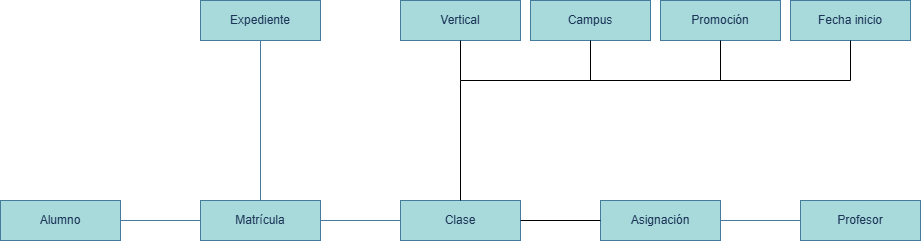

The diagram above was exported from draw.io. Its source (the exported page's mxGraphModel, read from the mxfile embedded in the PNG):
<mxGraphModel dx="1042" dy="527" grid="1" gridSize="10" guides="1" tooltips="1" connect="1" arrows="1" fold="1" page="1" pageScale="1" pageWidth="1169" pageHeight="827" math="0" shadow="0">
  <root>
    <mxCell id="0" />
    <mxCell id="1" parent="0" />
    <mxCell id="2LOnd5fGm6GL2l-FpGit-1" value="Expediente" style="rounded=0;whiteSpace=wrap;html=1;labelBackgroundColor=none;fillColor=#A8DADC;strokeColor=#457B9D;fontColor=#1D3557;" parent="1" vertex="1">
      <mxGeometry x="240" y="160" width="120" height="40" as="geometry" />
    </mxCell>
    <mxCell id="2LOnd5fGm6GL2l-FpGit-2" value="Alumno" style="rounded=0;whiteSpace=wrap;html=1;labelBackgroundColor=none;fillColor=#A8DADC;strokeColor=#457B9D;fontColor=#1D3557;" parent="1" vertex="1">
      <mxGeometry x="40" y="360" width="120" height="40" as="geometry" />
    </mxCell>
    <mxCell id="2LOnd5fGm6GL2l-FpGit-3" value="Clase" style="rounded=0;whiteSpace=wrap;html=1;labelBackgroundColor=none;fillColor=#A8DADC;strokeColor=#457B9D;fontColor=#1D3557;" parent="1" vertex="1">
      <mxGeometry x="440" y="360" width="120" height="40" as="geometry" />
    </mxCell>
    <mxCell id="2LOnd5fGm6GL2l-FpGit-4" value="Matrícula" style="rounded=0;whiteSpace=wrap;html=1;labelBackgroundColor=none;fillColor=#A8DADC;strokeColor=#457B9D;fontColor=#1D3557;" parent="1" vertex="1">
      <mxGeometry x="240" y="360" width="120" height="40" as="geometry" />
    </mxCell>
    <mxCell id="2LOnd5fGm6GL2l-FpGit-5" value="Asignación" style="rounded=0;whiteSpace=wrap;html=1;labelBackgroundColor=none;fillColor=#A8DADC;strokeColor=#457B9D;fontColor=#1D3557;" parent="1" vertex="1">
      <mxGeometry x="640" y="360" width="120" height="40" as="geometry" />
    </mxCell>
    <mxCell id="2LOnd5fGm6GL2l-FpGit-6" value="Profesor" style="rounded=0;whiteSpace=wrap;html=1;labelBackgroundColor=none;fillColor=#A8DADC;strokeColor=#457B9D;fontColor=#1D3557;" parent="1" vertex="1">
      <mxGeometry x="840" y="360" width="120" height="40" as="geometry" />
    </mxCell>
    <mxCell id="2LOnd5fGm6GL2l-FpGit-23" value="Vertical" style="rounded=0;whiteSpace=wrap;html=1;labelBackgroundColor=none;fillColor=#A8DADC;strokeColor=#457B9D;fontColor=#1D3557;" parent="1" vertex="1">
      <mxGeometry x="440" y="160" width="120" height="40" as="geometry" />
    </mxCell>
    <mxCell id="2LOnd5fGm6GL2l-FpGit-29" value="Campus" style="rounded=0;whiteSpace=wrap;html=1;labelBackgroundColor=none;fillColor=#A8DADC;strokeColor=#457B9D;fontColor=#1D3557;" parent="1" vertex="1">
      <mxGeometry x="570" y="160" width="120" height="40" as="geometry" />
    </mxCell>
    <mxCell id="2LOnd5fGm6GL2l-FpGit-30" value="Fecha inicio" style="rounded=0;whiteSpace=wrap;html=1;labelBackgroundColor=none;fillColor=#A8DADC;strokeColor=#457B9D;fontColor=#1D3557;" parent="1" vertex="1">
      <mxGeometry x="830" y="160" width="120" height="40" as="geometry" />
    </mxCell>
    <mxCell id="2LOnd5fGm6GL2l-FpGit-31" value="Promoción" style="rounded=0;whiteSpace=wrap;html=1;labelBackgroundColor=none;fillColor=#A8DADC;strokeColor=#457B9D;fontColor=#1D3557;" parent="1" vertex="1">
      <mxGeometry x="700" y="160" width="120" height="40" as="geometry" />
    </mxCell>
    <mxCell id="2LOnd5fGm6GL2l-FpGit-51" value="" style="endArrow=none;html=1;rounded=0;entryX=1;entryY=0.5;entryDx=0;entryDy=0;exitX=0;exitY=0.5;exitDx=0;exitDy=0;labelBackgroundColor=none;strokeColor=#457B9D;fontColor=default;" parent="1" source="2LOnd5fGm6GL2l-FpGit-3" target="2LOnd5fGm6GL2l-FpGit-4" edge="1">
      <mxGeometry width="50" height="50" relative="1" as="geometry">
        <mxPoint x="490" y="380" as="sourcePoint" />
        <mxPoint x="700" y="450" as="targetPoint" />
      </mxGeometry>
    </mxCell>
    <mxCell id="2LOnd5fGm6GL2l-FpGit-53" value="" style="endArrow=none;html=1;rounded=0;entryX=0.5;entryY=0;entryDx=0;entryDy=0;exitX=0.5;exitY=1;exitDx=0;exitDy=0;labelBackgroundColor=none;strokeColor=#457B9D;fontColor=default;" parent="1" source="2LOnd5fGm6GL2l-FpGit-1" target="2LOnd5fGm6GL2l-FpGit-4" edge="1">
      <mxGeometry width="50" height="50" relative="1" as="geometry">
        <mxPoint x="300" y="300" as="sourcePoint" />
        <mxPoint x="620" y="450" as="targetPoint" />
      </mxGeometry>
    </mxCell>
    <mxCell id="2LOnd5fGm6GL2l-FpGit-55" value="" style="endArrow=none;html=1;rounded=0;entryX=0;entryY=0.5;entryDx=0;entryDy=0;exitX=1;exitY=0.5;exitDx=0;exitDy=0;labelBackgroundColor=none;strokeColor=#457B9D;fontColor=default;" parent="1" source="2LOnd5fGm6GL2l-FpGit-5" target="2LOnd5fGm6GL2l-FpGit-6" edge="1">
      <mxGeometry width="50" height="50" relative="1" as="geometry">
        <mxPoint x="770" y="380" as="sourcePoint" />
        <mxPoint x="580" y="650" as="targetPoint" />
      </mxGeometry>
    </mxCell>
    <mxCell id="2LOnd5fGm6GL2l-FpGit-110" value="" style="endArrow=none;html=1;rounded=0;entryX=1;entryY=0.5;entryDx=0;entryDy=0;exitX=0;exitY=0.5;exitDx=0;exitDy=0;labelBackgroundColor=none;strokeColor=#457B9D;fontColor=default;" parent="1" source="2LOnd5fGm6GL2l-FpGit-4" target="2LOnd5fGm6GL2l-FpGit-2" edge="1">
      <mxGeometry width="50" height="50" relative="1" as="geometry">
        <mxPoint x="230" y="410" as="sourcePoint" />
        <mxPoint x="270" y="380" as="targetPoint" />
      </mxGeometry>
    </mxCell>
    <mxCell id="Aeyi4SHgjqrMssfFy3h4-14" value="" style="endArrow=none;html=1;rounded=0;entryX=0;entryY=0.5;entryDx=0;entryDy=0;exitX=1;exitY=0.5;exitDx=0;exitDy=0;" edge="1" parent="1" source="2LOnd5fGm6GL2l-FpGit-3" target="2LOnd5fGm6GL2l-FpGit-5">
      <mxGeometry width="50" height="50" relative="1" as="geometry">
        <mxPoint x="540" y="400" as="sourcePoint" />
        <mxPoint x="590" y="350" as="targetPoint" />
      </mxGeometry>
    </mxCell>
    <mxCell id="Aeyi4SHgjqrMssfFy3h4-16" value="" style="endArrow=none;html=1;rounded=0;entryX=0.5;entryY=0;entryDx=0;entryDy=0;" edge="1" parent="1" target="2LOnd5fGm6GL2l-FpGit-3">
      <mxGeometry width="50" height="50" relative="1" as="geometry">
        <mxPoint x="500" y="240" as="sourcePoint" />
        <mxPoint x="500" y="260" as="targetPoint" />
      </mxGeometry>
    </mxCell>
    <mxCell id="Aeyi4SHgjqrMssfFy3h4-17" value="" style="endArrow=none;html=1;rounded=0;" edge="1" parent="1">
      <mxGeometry width="50" height="50" relative="1" as="geometry">
        <mxPoint x="890" y="240" as="sourcePoint" />
        <mxPoint x="500" y="240" as="targetPoint" />
      </mxGeometry>
    </mxCell>
    <mxCell id="Aeyi4SHgjqrMssfFy3h4-18" value="" style="endArrow=none;html=1;rounded=0;entryX=0.5;entryY=1;entryDx=0;entryDy=0;" edge="1" parent="1" target="2LOnd5fGm6GL2l-FpGit-30">
      <mxGeometry width="50" height="50" relative="1" as="geometry">
        <mxPoint x="890" y="240" as="sourcePoint" />
        <mxPoint x="730" y="260" as="targetPoint" />
      </mxGeometry>
    </mxCell>
    <mxCell id="Aeyi4SHgjqrMssfFy3h4-19" value="" style="endArrow=none;html=1;rounded=0;entryX=0.5;entryY=1;entryDx=0;entryDy=0;" edge="1" parent="1" target="2LOnd5fGm6GL2l-FpGit-31">
      <mxGeometry width="50" height="50" relative="1" as="geometry">
        <mxPoint x="760" y="240" as="sourcePoint" />
        <mxPoint x="730" y="260" as="targetPoint" />
      </mxGeometry>
    </mxCell>
    <mxCell id="Aeyi4SHgjqrMssfFy3h4-20" value="" style="endArrow=none;html=1;rounded=0;entryX=0.5;entryY=1;entryDx=0;entryDy=0;" edge="1" parent="1" target="2LOnd5fGm6GL2l-FpGit-29">
      <mxGeometry width="50" height="50" relative="1" as="geometry">
        <mxPoint x="630" y="240" as="sourcePoint" />
        <mxPoint x="730" y="260" as="targetPoint" />
      </mxGeometry>
    </mxCell>
    <mxCell id="Aeyi4SHgjqrMssfFy3h4-21" value="" style="endArrow=none;html=1;rounded=0;entryX=0.5;entryY=1;entryDx=0;entryDy=0;" edge="1" parent="1" target="2LOnd5fGm6GL2l-FpGit-23">
      <mxGeometry width="50" height="50" relative="1" as="geometry">
        <mxPoint x="500" y="240" as="sourcePoint" />
        <mxPoint x="730" y="260" as="targetPoint" />
      </mxGeometry>
    </mxCell>
  </root>
</mxGraphModel>